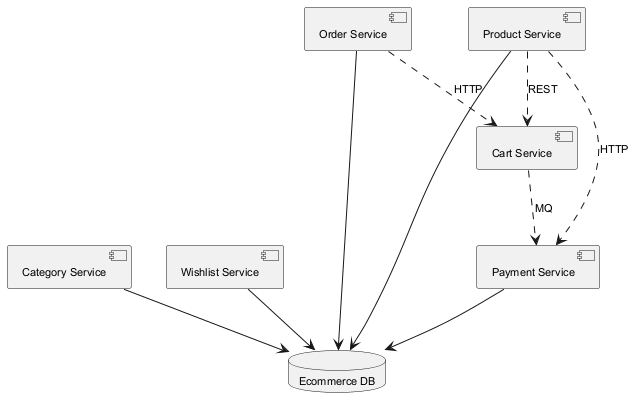

The diagram above was rendered by PlantUML. Its source (embedded in the PNG):
@startuml
skinparam backgroundColor #FFFFFF
skinparam classBackgroundColor #F1F8E9
skinparam classBorderColor #33691E
skinparam defaultFontSize 11
component "Category Service" as C_CategoryService
component "Cart Service" as C_CartService
component "Wishlist Service" as C_WishlistService
component "Payment Service" as C_PaymentService
component "Order Service" as C_OrderService
component "Product Service" as C_ProductService
database "Ecommerce DB" as DB_ecommerce
C_CategoryService --> DB_ecommerce
C_WishlistService --> DB_ecommerce
C_PaymentService --> DB_ecommerce
C_OrderService --> DB_ecommerce
C_ProductService --> DB_ecommerce
C_OrderService ..> C_CartService : HTTP
C_CartService ..> C_PaymentService : MQ
C_ProductService ..> C_CartService : REST
C_ProductService ..> C_PaymentService : HTTP
@enduml